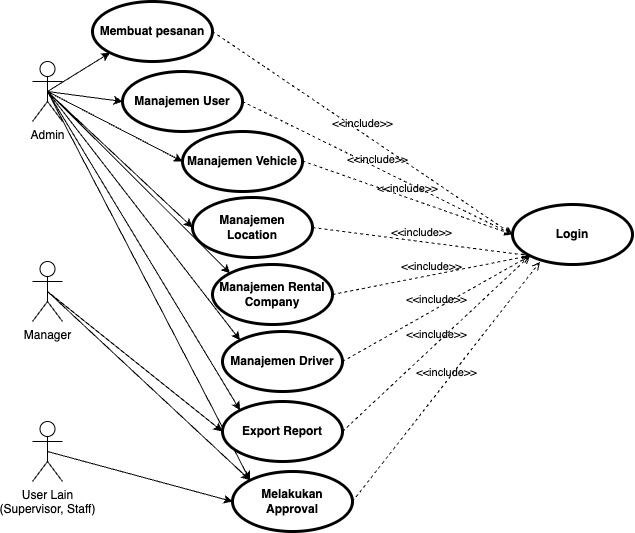

The diagram above was exported from draw.io. Its source (the exported page's mxGraphModel, read from the mxfile embedded in the PNG):
<mxGraphModel dx="1155" dy="668" grid="1" gridSize="10" guides="1" tooltips="1" connect="1" arrows="1" fold="1" page="1" pageScale="1" pageWidth="850" pageHeight="1100" math="0" shadow="0">
  <root>
    <mxCell id="0" />
    <mxCell id="1" parent="0" />
    <mxCell id="20" style="edgeStyle=none;html=1;exitX=0.5;exitY=0.5;exitDx=0;exitDy=0;exitPerimeter=0;entryX=0;entryY=0;entryDx=0;entryDy=0;" edge="1" parent="1" source="2" target="12">
      <mxGeometry relative="1" as="geometry" />
    </mxCell>
    <mxCell id="21" style="edgeStyle=none;html=1;exitX=0.5;exitY=0.5;exitDx=0;exitDy=0;exitPerimeter=0;entryX=0;entryY=0;entryDx=0;entryDy=0;" edge="1" parent="1" source="2" target="7">
      <mxGeometry relative="1" as="geometry" />
    </mxCell>
    <mxCell id="22" style="edgeStyle=none;html=1;exitX=0.5;exitY=0.5;exitDx=0;exitDy=0;exitPerimeter=0;entryX=0;entryY=0;entryDx=0;entryDy=0;" edge="1" parent="1" source="2" target="6">
      <mxGeometry relative="1" as="geometry" />
    </mxCell>
    <mxCell id="23" style="edgeStyle=none;html=1;exitX=0.5;exitY=0.5;exitDx=0;exitDy=0;exitPerimeter=0;entryX=0;entryY=0.5;entryDx=0;entryDy=0;" edge="1" parent="1" source="2" target="5">
      <mxGeometry relative="1" as="geometry" />
    </mxCell>
    <mxCell id="24" style="edgeStyle=none;html=1;exitX=0.5;exitY=0.5;exitDx=0;exitDy=0;exitPerimeter=0;entryX=0;entryY=0.5;entryDx=0;entryDy=0;" edge="1" parent="1" source="2" target="4">
      <mxGeometry relative="1" as="geometry" />
    </mxCell>
    <mxCell id="25" style="edgeStyle=none;html=1;exitX=0.5;exitY=0.5;exitDx=0;exitDy=0;exitPerimeter=0;entryX=0;entryY=0.5;entryDx=0;entryDy=0;" edge="1" parent="1" source="2" target="3">
      <mxGeometry relative="1" as="geometry" />
    </mxCell>
    <mxCell id="27" style="edgeStyle=none;html=1;exitX=0.5;exitY=0.5;exitDx=0;exitDy=0;exitPerimeter=0;entryX=0;entryY=0;entryDx=0;entryDy=0;" edge="1" parent="1" source="2" target="14">
      <mxGeometry relative="1" as="geometry">
        <mxPoint x="320" y="540" as="targetPoint" />
      </mxGeometry>
    </mxCell>
    <mxCell id="28" style="edgeStyle=none;html=1;exitX=0.5;exitY=0.5;exitDx=0;exitDy=0;exitPerimeter=0;entryX=0;entryY=1;entryDx=0;entryDy=0;" edge="1" parent="1" source="2" target="13">
      <mxGeometry relative="1" as="geometry" />
    </mxCell>
    <mxCell id="2" value="Admin" style="shape=umlActor;html=1;verticalLabelPosition=bottom;verticalAlign=top;align=center;" vertex="1" parent="1">
      <mxGeometry x="120" y="140" width="30" height="60" as="geometry" />
    </mxCell>
    <mxCell id="3" value="Manajemen User" style="shape=ellipse;html=1;strokeWidth=3;fontStyle=1;whiteSpace=wrap;align=center;perimeter=ellipsePerimeter;" vertex="1" parent="1">
      <mxGeometry x="210" y="150" width="120" height="60" as="geometry" />
    </mxCell>
    <mxCell id="4" value="Manajemen Vehicle" style="shape=ellipse;html=1;strokeWidth=3;fontStyle=1;whiteSpace=wrap;align=center;perimeter=ellipsePerimeter;" vertex="1" parent="1">
      <mxGeometry x="270" y="210" width="120" height="60" as="geometry" />
    </mxCell>
    <mxCell id="5" value="Manajemen Location&lt;br&gt;" style="shape=ellipse;html=1;strokeWidth=3;fontStyle=1;whiteSpace=wrap;align=center;perimeter=ellipsePerimeter;" vertex="1" parent="1">
      <mxGeometry x="280" y="276" width="120" height="60" as="geometry" />
    </mxCell>
    <mxCell id="6" value="Manajemen Rental Company" style="shape=ellipse;html=1;strokeWidth=3;fontStyle=1;whiteSpace=wrap;align=center;perimeter=ellipsePerimeter;" vertex="1" parent="1">
      <mxGeometry x="300" y="343" width="120" height="60" as="geometry" />
    </mxCell>
    <mxCell id="7" value="Manajemen Driver" style="shape=ellipse;html=1;strokeWidth=3;fontStyle=1;whiteSpace=wrap;align=center;perimeter=ellipsePerimeter;" vertex="1" parent="1">
      <mxGeometry x="310" y="410" width="120" height="60" as="geometry" />
    </mxCell>
    <mxCell id="19" style="edgeStyle=none;html=1;exitX=0.5;exitY=0.5;exitDx=0;exitDy=0;exitPerimeter=0;entryX=0;entryY=0.5;entryDx=0;entryDy=0;" edge="1" parent="1" source="8" target="12">
      <mxGeometry relative="1" as="geometry" />
    </mxCell>
    <mxCell id="26" style="edgeStyle=none;html=1;exitX=0.5;exitY=0.5;exitDx=0;exitDy=0;exitPerimeter=0;entryX=0;entryY=0;entryDx=0;entryDy=0;" edge="1" parent="1" source="8" target="14">
      <mxGeometry relative="1" as="geometry" />
    </mxCell>
    <mxCell id="8" value="Manager" style="shape=umlActor;html=1;verticalLabelPosition=bottom;verticalAlign=top;align=center;" vertex="1" parent="1">
      <mxGeometry x="120" y="340" width="30" height="60" as="geometry" />
    </mxCell>
    <mxCell id="12" value="Export Report" style="shape=ellipse;html=1;strokeWidth=3;fontStyle=1;whiteSpace=wrap;align=center;perimeter=ellipsePerimeter;" vertex="1" parent="1">
      <mxGeometry x="310" y="480" width="120" height="60" as="geometry" />
    </mxCell>
    <mxCell id="13" value="Membuat pesanan" style="shape=ellipse;html=1;strokeWidth=3;fontStyle=1;whiteSpace=wrap;align=center;perimeter=ellipsePerimeter;" vertex="1" parent="1">
      <mxGeometry x="180" y="80" width="120" height="60" as="geometry" />
    </mxCell>
    <mxCell id="14" value="Melakukan &lt;br&gt;Approval" style="shape=ellipse;html=1;strokeWidth=3;fontStyle=1;whiteSpace=wrap;align=center;perimeter=ellipsePerimeter;" vertex="1" parent="1">
      <mxGeometry x="320" y="550" width="120" height="60" as="geometry" />
    </mxCell>
    <mxCell id="18" style="edgeStyle=none;html=1;exitX=0.5;exitY=0.5;exitDx=0;exitDy=0;exitPerimeter=0;entryX=0;entryY=0.5;entryDx=0;entryDy=0;" edge="1" parent="1" source="15" target="14">
      <mxGeometry relative="1" as="geometry" />
    </mxCell>
    <mxCell id="15" value="User Lain&lt;br&gt;(Supervisor, Staff)" style="shape=umlActor;html=1;verticalLabelPosition=bottom;verticalAlign=top;align=center;" vertex="1" parent="1">
      <mxGeometry x="120" y="500" width="30" height="60" as="geometry" />
    </mxCell>
    <mxCell id="29" value="Login" style="shape=ellipse;html=1;strokeWidth=3;fontStyle=1;whiteSpace=wrap;align=center;perimeter=ellipsePerimeter;" vertex="1" parent="1">
      <mxGeometry x="600" y="283" width="120" height="60" as="geometry" />
    </mxCell>
    <mxCell id="30" value="&amp;lt;&amp;lt;include&amp;gt;&amp;gt;" style="edgeStyle=none;html=1;endArrow=open;verticalAlign=bottom;dashed=1;labelBackgroundColor=none;exitX=1;exitY=0.5;exitDx=0;exitDy=0;entryX=0;entryY=0.5;entryDx=0;entryDy=0;" edge="1" parent="1" source="13" target="29">
      <mxGeometry width="160" relative="1" as="geometry">
        <mxPoint x="380" y="360" as="sourcePoint" />
        <mxPoint x="540" y="360" as="targetPoint" />
      </mxGeometry>
    </mxCell>
    <mxCell id="31" value="&amp;lt;&amp;lt;include&amp;gt;&amp;gt;" style="edgeStyle=none;html=1;endArrow=open;verticalAlign=bottom;dashed=1;labelBackgroundColor=none;exitX=1;exitY=0.5;exitDx=0;exitDy=0;entryX=0;entryY=0.5;entryDx=0;entryDy=0;" edge="1" parent="1" source="3" target="29">
      <mxGeometry width="160" relative="1" as="geometry">
        <mxPoint x="310" y="120" as="sourcePoint" />
        <mxPoint x="590" y="350" as="targetPoint" />
      </mxGeometry>
    </mxCell>
    <mxCell id="32" value="&amp;lt;&amp;lt;include&amp;gt;&amp;gt;" style="edgeStyle=none;html=1;endArrow=open;verticalAlign=bottom;dashed=1;labelBackgroundColor=none;exitX=1;exitY=0.5;exitDx=0;exitDy=0;entryX=0;entryY=0.5;entryDx=0;entryDy=0;" edge="1" parent="1" target="29">
      <mxGeometry width="160" relative="1" as="geometry">
        <mxPoint x="390" y="239.5" as="sourcePoint" />
        <mxPoint x="660" y="372.5000000000001" as="targetPoint" />
      </mxGeometry>
    </mxCell>
    <mxCell id="33" value="&amp;lt;&amp;lt;include&amp;gt;&amp;gt;" style="edgeStyle=none;html=1;endArrow=open;verticalAlign=bottom;dashed=1;labelBackgroundColor=none;exitX=1;exitY=0.5;exitDx=0;exitDy=0;entryX=0;entryY=1;entryDx=0;entryDy=0;" edge="1" parent="1" source="5" target="29">
      <mxGeometry width="160" relative="1" as="geometry">
        <mxPoint x="400" y="249.5" as="sourcePoint" />
        <mxPoint x="610" y="323.0000000000001" as="targetPoint" />
      </mxGeometry>
    </mxCell>
    <mxCell id="34" value="&amp;lt;&amp;lt;include&amp;gt;&amp;gt;" style="edgeStyle=none;html=1;endArrow=open;verticalAlign=bottom;dashed=1;labelBackgroundColor=none;exitX=1;exitY=0.5;exitDx=0;exitDy=0;entryX=0;entryY=1;entryDx=0;entryDy=0;" edge="1" parent="1" source="6" target="29">
      <mxGeometry width="160" relative="1" as="geometry">
        <mxPoint x="410" y="316" as="sourcePoint" />
        <mxPoint x="627.5735931288073" y="344.21320343559626" as="targetPoint" />
      </mxGeometry>
    </mxCell>
    <mxCell id="35" value="&amp;lt;&amp;lt;include&amp;gt;&amp;gt;" style="edgeStyle=none;html=1;endArrow=open;verticalAlign=bottom;dashed=1;labelBackgroundColor=none;exitX=1;exitY=0.5;exitDx=0;exitDy=0;entryX=0;entryY=1;entryDx=0;entryDy=0;" edge="1" parent="1" source="7" target="29">
      <mxGeometry width="160" relative="1" as="geometry">
        <mxPoint x="430" y="383" as="sourcePoint" />
        <mxPoint x="627.5735931288073" y="344.21320343559626" as="targetPoint" />
      </mxGeometry>
    </mxCell>
    <mxCell id="36" value="&amp;lt;&amp;lt;include&amp;gt;&amp;gt;" style="edgeStyle=none;html=1;endArrow=open;verticalAlign=bottom;dashed=1;labelBackgroundColor=none;exitX=1;exitY=0.5;exitDx=0;exitDy=0;entryX=0;entryY=1;entryDx=0;entryDy=0;" edge="1" parent="1" source="12" target="29">
      <mxGeometry width="160" relative="1" as="geometry">
        <mxPoint x="440" y="450" as="sourcePoint" />
        <mxPoint x="610" y="340" as="targetPoint" />
      </mxGeometry>
    </mxCell>
    <mxCell id="37" value="&amp;lt;&amp;lt;include&amp;gt;&amp;gt;" style="edgeStyle=none;html=1;endArrow=open;verticalAlign=bottom;dashed=1;labelBackgroundColor=none;exitX=1;exitY=0.5;exitDx=0;exitDy=0;entryX=0.229;entryY=0.956;entryDx=0;entryDy=0;entryPerimeter=0;" edge="1" parent="1" source="14" target="29">
      <mxGeometry width="160" relative="1" as="geometry">
        <mxPoint x="440" y="520" as="sourcePoint" />
        <mxPoint x="627.5735931288073" y="344.21320343559626" as="targetPoint" />
      </mxGeometry>
    </mxCell>
  </root>
</mxGraphModel>